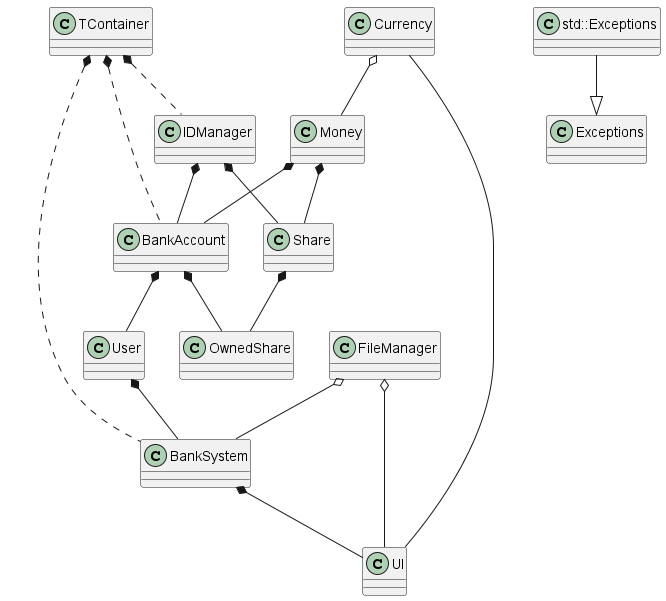

The diagram above was rendered by PlantUML. Its source (embedded in the PNG):
@startuml
class IDManager
class Share
class OwnedShare
class BankAccount
class User
class Money
class BankSystem
class FileManager
class Currency
class UI
class TContainer
class Exceptions
class std::Exceptions

IDManager *-- Share
Share *-- OwnedShare

IDManager *-- BankAccount
BankAccount *-- User

BankAccount *-- OwnedShare

Money *-- Share
Money *-- BankAccount

Currency o-- Money

FileManager o-- BankSystem
User *-- BankSystem
BankSystem *-- UI

FileManager o-- UI
Currency -- UI

std::Exceptions --|> Exceptions

TContainer *.. BankSystem
TContainer *.. BankAccount
TContainer *.. IDManager
@enduml